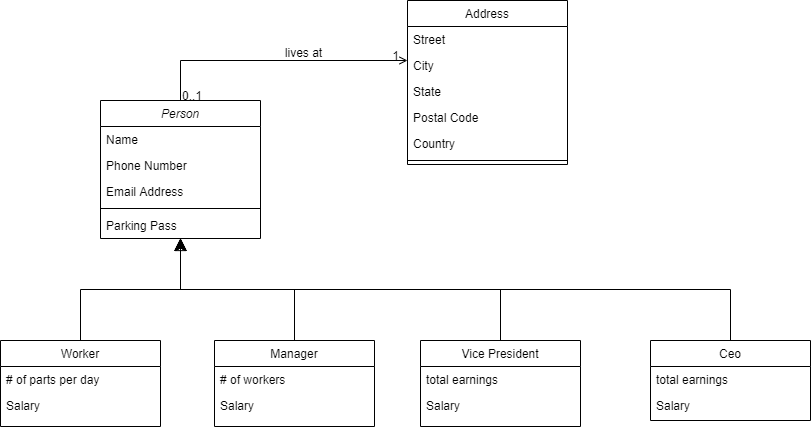

The diagram above was exported from draw.io. Its source (the exported page's mxGraphModel, read from the mxfile embedded in the PNG):
<mxGraphModel dx="1422" dy="763" grid="1" gridSize="10" guides="1" tooltips="1" connect="1" arrows="1" fold="1" page="1" pageScale="1" pageWidth="827" pageHeight="1169" math="0" shadow="0">
  <root>
    <mxCell id="WIyWlLk6GJQsqaUBKTNV-0" />
    <mxCell id="WIyWlLk6GJQsqaUBKTNV-1" parent="WIyWlLk6GJQsqaUBKTNV-0" />
    <mxCell id="zkfFHV4jXpPFQw0GAbJ--0" value="Person" style="swimlane;fontStyle=2;align=center;verticalAlign=top;childLayout=stackLayout;horizontal=1;startSize=26;horizontalStack=0;resizeParent=1;resizeLast=0;collapsible=1;marginBottom=0;rounded=0;shadow=0;strokeWidth=1;" parent="WIyWlLk6GJQsqaUBKTNV-1" vertex="1">
      <mxGeometry x="220" y="120" width="160" height="138" as="geometry">
        <mxRectangle x="230" y="140" width="160" height="26" as="alternateBounds" />
      </mxGeometry>
    </mxCell>
    <mxCell id="zkfFHV4jXpPFQw0GAbJ--1" value="Name" style="text;align=left;verticalAlign=top;spacingLeft=4;spacingRight=4;overflow=hidden;rotatable=0;points=[[0,0.5],[1,0.5]];portConstraint=eastwest;" parent="zkfFHV4jXpPFQw0GAbJ--0" vertex="1">
      <mxGeometry y="26" width="160" height="26" as="geometry" />
    </mxCell>
    <mxCell id="zkfFHV4jXpPFQw0GAbJ--2" value="Phone Number" style="text;align=left;verticalAlign=top;spacingLeft=4;spacingRight=4;overflow=hidden;rotatable=0;points=[[0,0.5],[1,0.5]];portConstraint=eastwest;rounded=0;shadow=0;html=0;" parent="zkfFHV4jXpPFQw0GAbJ--0" vertex="1">
      <mxGeometry y="52" width="160" height="26" as="geometry" />
    </mxCell>
    <mxCell id="zkfFHV4jXpPFQw0GAbJ--3" value="Email Address" style="text;align=left;verticalAlign=top;spacingLeft=4;spacingRight=4;overflow=hidden;rotatable=0;points=[[0,0.5],[1,0.5]];portConstraint=eastwest;rounded=0;shadow=0;html=0;" parent="zkfFHV4jXpPFQw0GAbJ--0" vertex="1">
      <mxGeometry y="78" width="160" height="26" as="geometry" />
    </mxCell>
    <mxCell id="zkfFHV4jXpPFQw0GAbJ--4" value="" style="line;html=1;strokeWidth=1;align=left;verticalAlign=middle;spacingTop=-1;spacingLeft=3;spacingRight=3;rotatable=0;labelPosition=right;points=[];portConstraint=eastwest;" parent="zkfFHV4jXpPFQw0GAbJ--0" vertex="1">
      <mxGeometry y="104" width="160" height="8" as="geometry" />
    </mxCell>
    <mxCell id="zkfFHV4jXpPFQw0GAbJ--5" value="Parking Pass" style="text;align=left;verticalAlign=top;spacingLeft=4;spacingRight=4;overflow=hidden;rotatable=0;points=[[0,0.5],[1,0.5]];portConstraint=eastwest;" parent="zkfFHV4jXpPFQw0GAbJ--0" vertex="1">
      <mxGeometry y="112" width="160" height="26" as="geometry" />
    </mxCell>
    <mxCell id="zkfFHV4jXpPFQw0GAbJ--6" value="Worker" style="swimlane;fontStyle=0;align=center;verticalAlign=top;childLayout=stackLayout;horizontal=1;startSize=26;horizontalStack=0;resizeParent=1;resizeLast=0;collapsible=1;marginBottom=0;rounded=0;shadow=0;strokeWidth=1;" parent="WIyWlLk6GJQsqaUBKTNV-1" vertex="1">
      <mxGeometry x="120" y="360" width="160" height="86" as="geometry">
        <mxRectangle x="130" y="380" width="160" height="26" as="alternateBounds" />
      </mxGeometry>
    </mxCell>
    <mxCell id="zkfFHV4jXpPFQw0GAbJ--7" value="# of parts per day" style="text;align=left;verticalAlign=top;spacingLeft=4;spacingRight=4;overflow=hidden;rotatable=0;points=[[0,0.5],[1,0.5]];portConstraint=eastwest;" parent="zkfFHV4jXpPFQw0GAbJ--6" vertex="1">
      <mxGeometry y="26" width="160" height="26" as="geometry" />
    </mxCell>
    <mxCell id="zkfFHV4jXpPFQw0GAbJ--8" value="Salary" style="text;align=left;verticalAlign=top;spacingLeft=4;spacingRight=4;overflow=hidden;rotatable=0;points=[[0,0.5],[1,0.5]];portConstraint=eastwest;rounded=0;shadow=0;html=0;" parent="zkfFHV4jXpPFQw0GAbJ--6" vertex="1">
      <mxGeometry y="52" width="160" height="26" as="geometry" />
    </mxCell>
    <mxCell id="zkfFHV4jXpPFQw0GAbJ--12" value="" style="endArrow=block;endSize=10;endFill=0;shadow=0;strokeWidth=1;rounded=0;edgeStyle=elbowEdgeStyle;elbow=vertical;" parent="WIyWlLk6GJQsqaUBKTNV-1" source="zkfFHV4jXpPFQw0GAbJ--6" target="zkfFHV4jXpPFQw0GAbJ--0" edge="1">
      <mxGeometry width="160" relative="1" as="geometry">
        <mxPoint x="200" y="203" as="sourcePoint" />
        <mxPoint x="200" y="203" as="targetPoint" />
      </mxGeometry>
    </mxCell>
    <mxCell id="zkfFHV4jXpPFQw0GAbJ--16" value="" style="endArrow=classic;endSize=10;endFill=1;shadow=0;strokeWidth=1;rounded=0;edgeStyle=elbowEdgeStyle;elbow=vertical;exitX=0.5;exitY=0;exitDx=0;exitDy=0;" parent="WIyWlLk6GJQsqaUBKTNV-1" source="gId0JVLNIvv8hGV2ikHr-2" target="zkfFHV4jXpPFQw0GAbJ--0" edge="1">
      <mxGeometry width="160" relative="1" as="geometry">
        <mxPoint x="410" y="360" as="sourcePoint" />
        <mxPoint x="310" y="271" as="targetPoint" />
        <Array as="points">
          <mxPoint x="410" y="309" />
        </Array>
      </mxGeometry>
    </mxCell>
    <mxCell id="zkfFHV4jXpPFQw0GAbJ--17" value="Address" style="swimlane;fontStyle=0;align=center;verticalAlign=top;childLayout=stackLayout;horizontal=1;startSize=26;horizontalStack=0;resizeParent=1;resizeLast=0;collapsible=1;marginBottom=0;rounded=0;shadow=0;strokeWidth=1;" parent="WIyWlLk6GJQsqaUBKTNV-1" vertex="1">
      <mxGeometry x="527" y="20" width="160" height="164" as="geometry">
        <mxRectangle x="550" y="140" width="160" height="26" as="alternateBounds" />
      </mxGeometry>
    </mxCell>
    <mxCell id="zkfFHV4jXpPFQw0GAbJ--18" value="Street" style="text;align=left;verticalAlign=top;spacingLeft=4;spacingRight=4;overflow=hidden;rotatable=0;points=[[0,0.5],[1,0.5]];portConstraint=eastwest;" parent="zkfFHV4jXpPFQw0GAbJ--17" vertex="1">
      <mxGeometry y="26" width="160" height="26" as="geometry" />
    </mxCell>
    <mxCell id="zkfFHV4jXpPFQw0GAbJ--19" value="City" style="text;align=left;verticalAlign=top;spacingLeft=4;spacingRight=4;overflow=hidden;rotatable=0;points=[[0,0.5],[1,0.5]];portConstraint=eastwest;rounded=0;shadow=0;html=0;" parent="zkfFHV4jXpPFQw0GAbJ--17" vertex="1">
      <mxGeometry y="52" width="160" height="26" as="geometry" />
    </mxCell>
    <mxCell id="zkfFHV4jXpPFQw0GAbJ--20" value="State" style="text;align=left;verticalAlign=top;spacingLeft=4;spacingRight=4;overflow=hidden;rotatable=0;points=[[0,0.5],[1,0.5]];portConstraint=eastwest;rounded=0;shadow=0;html=0;" parent="zkfFHV4jXpPFQw0GAbJ--17" vertex="1">
      <mxGeometry y="78" width="160" height="26" as="geometry" />
    </mxCell>
    <mxCell id="zkfFHV4jXpPFQw0GAbJ--21" value="Postal Code" style="text;align=left;verticalAlign=top;spacingLeft=4;spacingRight=4;overflow=hidden;rotatable=0;points=[[0,0.5],[1,0.5]];portConstraint=eastwest;rounded=0;shadow=0;html=0;" parent="zkfFHV4jXpPFQw0GAbJ--17" vertex="1">
      <mxGeometry y="104" width="160" height="26" as="geometry" />
    </mxCell>
    <mxCell id="zkfFHV4jXpPFQw0GAbJ--22" value="Country" style="text;align=left;verticalAlign=top;spacingLeft=4;spacingRight=4;overflow=hidden;rotatable=0;points=[[0,0.5],[1,0.5]];portConstraint=eastwest;rounded=0;shadow=0;html=0;" parent="zkfFHV4jXpPFQw0GAbJ--17" vertex="1">
      <mxGeometry y="130" width="160" height="26" as="geometry" />
    </mxCell>
    <mxCell id="zkfFHV4jXpPFQw0GAbJ--23" value="" style="line;html=1;strokeWidth=1;align=left;verticalAlign=middle;spacingTop=-1;spacingLeft=3;spacingRight=3;rotatable=0;labelPosition=right;points=[];portConstraint=eastwest;" parent="zkfFHV4jXpPFQw0GAbJ--17" vertex="1">
      <mxGeometry y="156" width="160" height="8" as="geometry" />
    </mxCell>
    <mxCell id="zkfFHV4jXpPFQw0GAbJ--26" value="" style="endArrow=open;shadow=0;strokeWidth=1;rounded=0;endFill=1;edgeStyle=elbowEdgeStyle;elbow=vertical;" parent="WIyWlLk6GJQsqaUBKTNV-1" source="zkfFHV4jXpPFQw0GAbJ--0" target="zkfFHV4jXpPFQw0GAbJ--17" edge="1">
      <mxGeometry x="0.5" y="41" relative="1" as="geometry">
        <mxPoint x="380" y="192" as="sourcePoint" />
        <mxPoint x="540" y="192" as="targetPoint" />
        <mxPoint x="-40" y="32" as="offset" />
        <Array as="points">
          <mxPoint x="460" y="80" />
        </Array>
      </mxGeometry>
    </mxCell>
    <mxCell id="zkfFHV4jXpPFQw0GAbJ--27" value="0..1" style="resizable=0;align=left;verticalAlign=bottom;labelBackgroundColor=none;fontSize=12;" parent="zkfFHV4jXpPFQw0GAbJ--26" connectable="0" vertex="1">
      <mxGeometry x="-1" relative="1" as="geometry">
        <mxPoint y="4" as="offset" />
      </mxGeometry>
    </mxCell>
    <mxCell id="zkfFHV4jXpPFQw0GAbJ--28" value="1" style="resizable=0;align=right;verticalAlign=bottom;labelBackgroundColor=none;fontSize=12;" parent="zkfFHV4jXpPFQw0GAbJ--26" connectable="0" vertex="1">
      <mxGeometry x="1" relative="1" as="geometry">
        <mxPoint x="-7" y="4" as="offset" />
      </mxGeometry>
    </mxCell>
    <mxCell id="zkfFHV4jXpPFQw0GAbJ--29" value="lives at" style="text;html=1;resizable=0;points=[];;align=center;verticalAlign=middle;labelBackgroundColor=none;rounded=0;shadow=0;strokeWidth=1;fontSize=12;" parent="zkfFHV4jXpPFQw0GAbJ--26" vertex="1" connectable="0">
      <mxGeometry x="0.5" y="49" relative="1" as="geometry">
        <mxPoint x="-38" y="40" as="offset" />
      </mxGeometry>
    </mxCell>
    <mxCell id="gId0JVLNIvv8hGV2ikHr-2" value="Manager" style="swimlane;fontStyle=0;align=center;verticalAlign=top;childLayout=stackLayout;horizontal=1;startSize=26;horizontalStack=0;resizeParent=1;resizeLast=0;collapsible=1;marginBottom=0;rounded=0;shadow=0;strokeWidth=1;" parent="WIyWlLk6GJQsqaUBKTNV-1" vertex="1">
      <mxGeometry x="334" y="360" width="160" height="86" as="geometry">
        <mxRectangle x="130" y="380" width="160" height="26" as="alternateBounds" />
      </mxGeometry>
    </mxCell>
    <mxCell id="gId0JVLNIvv8hGV2ikHr-3" value="# of workers" style="text;align=left;verticalAlign=top;spacingLeft=4;spacingRight=4;overflow=hidden;rotatable=0;points=[[0,0.5],[1,0.5]];portConstraint=eastwest;" parent="gId0JVLNIvv8hGV2ikHr-2" vertex="1">
      <mxGeometry y="26" width="160" height="26" as="geometry" />
    </mxCell>
    <mxCell id="gId0JVLNIvv8hGV2ikHr-4" value="Salary" style="text;align=left;verticalAlign=top;spacingLeft=4;spacingRight=4;overflow=hidden;rotatable=0;points=[[0,0.5],[1,0.5]];portConstraint=eastwest;rounded=0;shadow=0;html=0;" parent="gId0JVLNIvv8hGV2ikHr-2" vertex="1">
      <mxGeometry y="52" width="160" height="26" as="geometry" />
    </mxCell>
    <mxCell id="gId0JVLNIvv8hGV2ikHr-8" value="Vice President" style="swimlane;fontStyle=0;align=center;verticalAlign=top;childLayout=stackLayout;horizontal=1;startSize=26;horizontalStack=0;resizeParent=1;resizeLast=0;collapsible=1;marginBottom=0;rounded=0;shadow=0;strokeWidth=1;" parent="WIyWlLk6GJQsqaUBKTNV-1" vertex="1">
      <mxGeometry x="540" y="360" width="160" height="86" as="geometry">
        <mxRectangle x="540" y="360" width="160" height="26" as="alternateBounds" />
      </mxGeometry>
    </mxCell>
    <mxCell id="gId0JVLNIvv8hGV2ikHr-9" value="total earnings" style="text;align=left;verticalAlign=top;spacingLeft=4;spacingRight=4;overflow=hidden;rotatable=0;points=[[0,0.5],[1,0.5]];portConstraint=eastwest;" parent="gId0JVLNIvv8hGV2ikHr-8" vertex="1">
      <mxGeometry y="26" width="160" height="26" as="geometry" />
    </mxCell>
    <mxCell id="gId0JVLNIvv8hGV2ikHr-10" value="Salary" style="text;align=left;verticalAlign=top;spacingLeft=4;spacingRight=4;overflow=hidden;rotatable=0;points=[[0,0.5],[1,0.5]];portConstraint=eastwest;rounded=0;shadow=0;html=0;" parent="gId0JVLNIvv8hGV2ikHr-8" vertex="1">
      <mxGeometry y="52" width="160" height="26" as="geometry" />
    </mxCell>
    <mxCell id="gId0JVLNIvv8hGV2ikHr-14" value="Ceo" style="swimlane;fontStyle=0;align=center;verticalAlign=top;childLayout=stackLayout;horizontal=1;startSize=26;horizontalStack=0;resizeParent=1;resizeLast=0;collapsible=1;marginBottom=0;rounded=0;shadow=0;strokeWidth=1;" parent="WIyWlLk6GJQsqaUBKTNV-1" vertex="1">
      <mxGeometry x="770" y="360" width="160" height="80" as="geometry">
        <mxRectangle x="130" y="380" width="160" height="26" as="alternateBounds" />
      </mxGeometry>
    </mxCell>
    <mxCell id="gId0JVLNIvv8hGV2ikHr-15" value="total earnings" style="text;align=left;verticalAlign=top;spacingLeft=4;spacingRight=4;overflow=hidden;rotatable=0;points=[[0,0.5],[1,0.5]];portConstraint=eastwest;" parent="gId0JVLNIvv8hGV2ikHr-14" vertex="1">
      <mxGeometry y="26" width="160" height="26" as="geometry" />
    </mxCell>
    <mxCell id="k7Y-7hW-aU1Z2BEewI6j-0" value="Salary" style="text;align=left;verticalAlign=top;spacingLeft=4;spacingRight=4;overflow=hidden;rotatable=0;points=[[0,0.5],[1,0.5]];portConstraint=eastwest;rounded=0;shadow=0;html=0;" parent="gId0JVLNIvv8hGV2ikHr-14" vertex="1">
      <mxGeometry y="52" width="160" height="26" as="geometry" />
    </mxCell>
    <mxCell id="gId0JVLNIvv8hGV2ikHr-27" value="" style="endArrow=classic;endSize=10;endFill=1;shadow=0;strokeWidth=1;rounded=0;edgeStyle=elbowEdgeStyle;elbow=vertical;exitX=0.5;exitY=0;exitDx=0;exitDy=0;" parent="WIyWlLk6GJQsqaUBKTNV-1" source="gId0JVLNIvv8hGV2ikHr-8" edge="1">
      <mxGeometry width="160" relative="1" as="geometry">
        <mxPoint x="624" y="360" as="sourcePoint" />
        <mxPoint x="300" y="258" as="targetPoint" />
        <Array as="points">
          <mxPoint x="620" y="309" />
        </Array>
      </mxGeometry>
    </mxCell>
    <mxCell id="gId0JVLNIvv8hGV2ikHr-28" value="" style="endArrow=classic;endSize=10;endFill=1;shadow=0;strokeWidth=1;rounded=0;edgeStyle=elbowEdgeStyle;elbow=vertical;exitX=0.5;exitY=0;exitDx=0;exitDy=0;" parent="WIyWlLk6GJQsqaUBKTNV-1" source="gId0JVLNIvv8hGV2ikHr-14" edge="1">
      <mxGeometry width="160" relative="1" as="geometry">
        <mxPoint x="854" y="360" as="sourcePoint" />
        <mxPoint x="300" y="258" as="targetPoint" />
        <Array as="points">
          <mxPoint x="850" y="309" />
        </Array>
      </mxGeometry>
    </mxCell>
  </root>
</mxGraphModel>